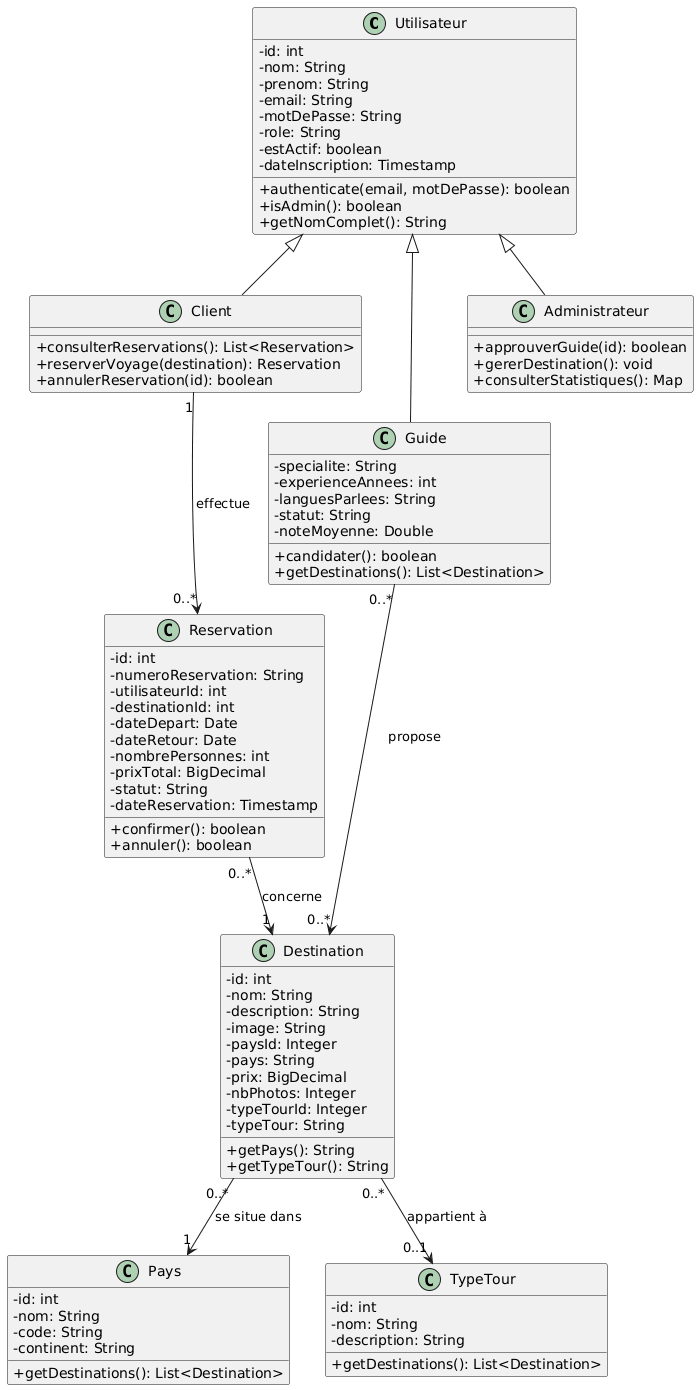

The diagram above was rendered by PlantUML. Its source (embedded in the PNG):
@startuml
skinparam classAttributeIconSize 0

class Utilisateur {
  -id: int
  -nom: String
  -prenom: String
  -email: String
  -motDePasse: String
  -role: String
  -estActif: boolean
  -dateInscription: Timestamp
  +authenticate(email, motDePasse): boolean
  +isAdmin(): boolean
  +getNomComplet(): String
}

class Client {
  +consulterReservations(): List<Reservation>
  +reserverVoyage(destination): Reservation
  +annulerReservation(id): boolean
}

class Guide {
  -specialite: String
  -experienceAnnees: int
  -languesParlees: String
  -statut: String
  -noteMoyenne: Double
  +candidater(): boolean
  +getDestinations(): List<Destination>
}

class Administrateur {
  +approuverGuide(id): boolean
  +gererDestination(): void
  +consulterStatistiques(): Map
}

class Destination {
  -id: int
  -nom: String
  -description: String
  -image: String
  -paysId: Integer
  -pays: String
  -prix: BigDecimal
  -nbPhotos: Integer
  -typeTourId: Integer
  -typeTour: String
  +getPays(): String
  +getTypeTour(): String
}

class Reservation {
  -id: int
  -numeroReservation: String
  -utilisateurId: int
  -destinationId: int
  -dateDepart: Date
  -dateRetour: Date
  -nombrePersonnes: int
  -prixTotal: BigDecimal
  -statut: String
  -dateReservation: Timestamp
  +confirmer(): boolean
  +annuler(): boolean
}

class Pays {
  -id: int
  -nom: String
  -code: String
  -continent: String
  +getDestinations(): List<Destination>
}

class TypeTour {
  -id: int
  -nom: String
  -description: String
  +getDestinations(): List<Destination>
}

' Relations
Utilisateur <|-- Client
Utilisateur <|-- Guide
Utilisateur <|-- Administrateur

Client "1" --> "0..*" Reservation : effectue
Reservation "0..*" --> "1" Destination : concerne
Destination "0..*" --> "1" Pays : se situe dans
Destination "0..*" --> "0..1" TypeTour : appartient à
Guide "0..*" --> "0..*" Destination : propose
@enduml